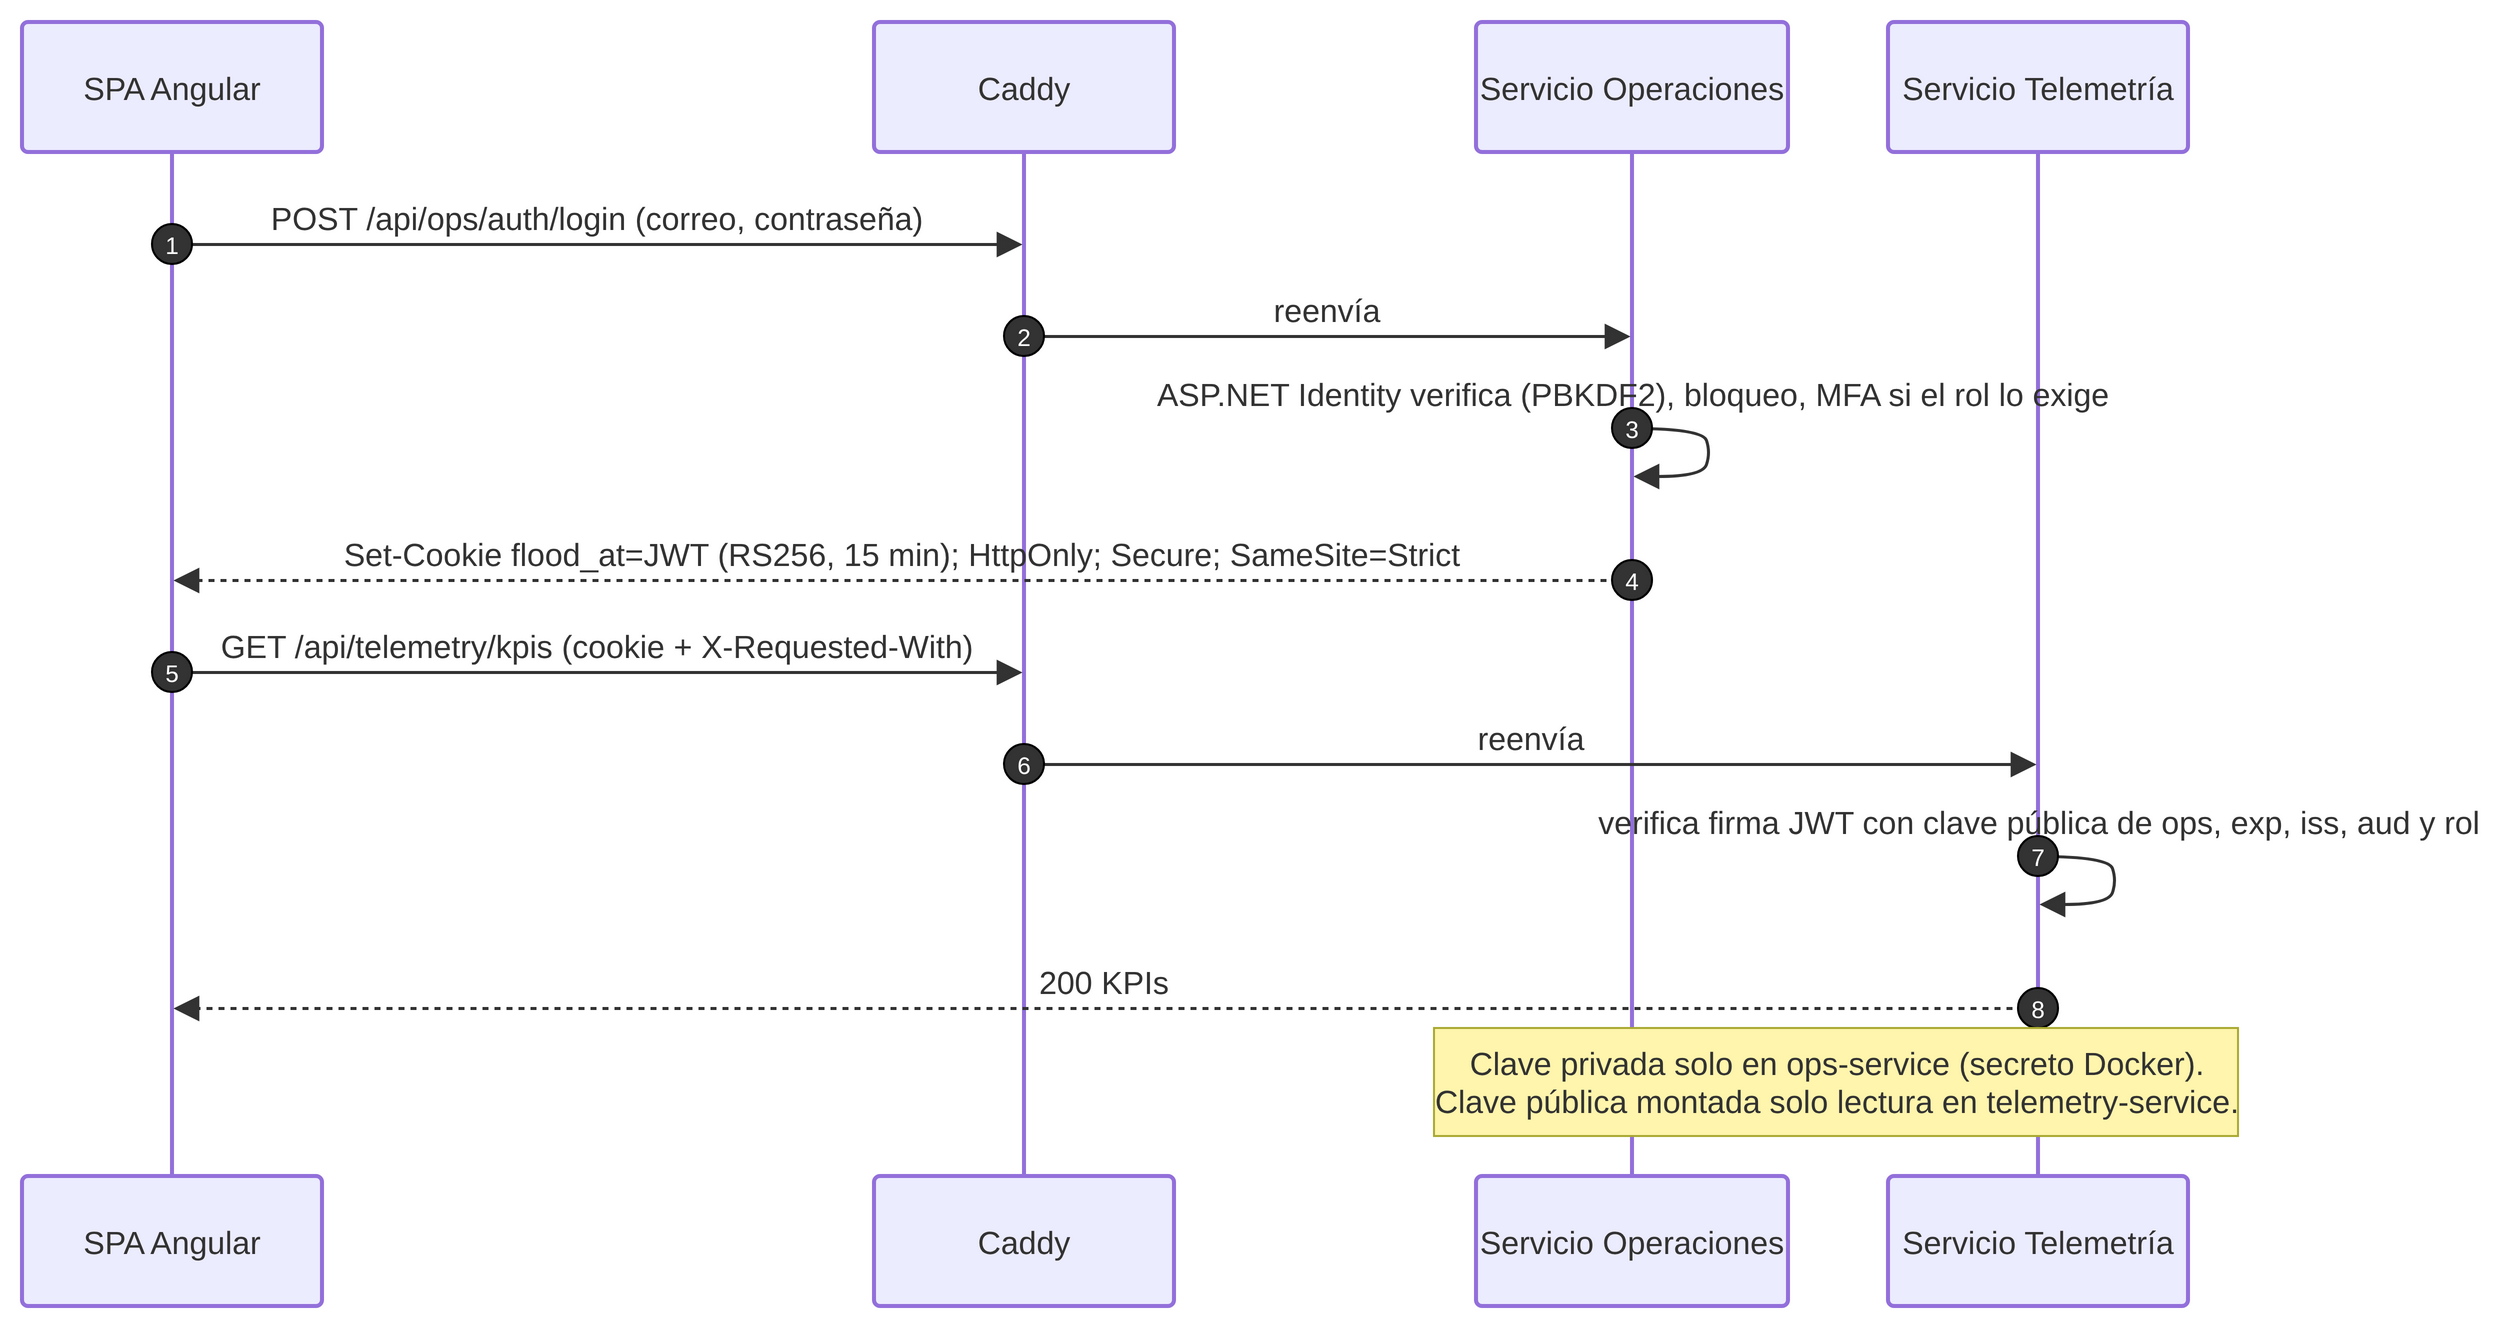

The diagram above was exported from draw.io. Its source (the exported page's mxGraphModel, read from the mxfile embedded in the PNG):
<mxGraphModel grid="0" gridSize="10" guides="1" tooltips="1" connect="1" arrows="1" fold="0" page="0" pageScale="1" pageWidth="850" pageHeight="1100" math="0" shadow="0">
  <root>
    <mxCell id="0" />
    <mxCell id="1" parent="0" />
    <UserObject label="SPA Angular" mermaidId="n:D" mermaidBaseStyle="html=1;shape=umlLifeline;perimeter=lifelinePerimeter;whiteSpace=wrap;container=1;dropTarget=0;collapsible=0;recursiveResize=0;outlineConnect=0;portConstraint=eastwest;newEdgeStyle={&quot;edgeStyle&quot;:&quot;sequenceEdgeStyle&quot;,&quot;libavoidRouting&quot;:0,&quot;curved&quot;:0,&quot;rounded&quot;:0};lifelineDashed=0;strokeWidth=2;rounded=1;absoluteArcSize=1;arcSize=6;lifelineColor=light-dark(#9370DB,#cccccc);size=65;lifelineMirror=1;fillColor=light-dark(#ECECFF,#1f2020);strokeColor=light-dark(#9370DB,#cccccc);fontColor=light-dark(#333333,#cccccc);fontFamily=Trebuchet MS,Verdana,Arial,sans-serif;fontSize=16;" mermaidBaseValue="SPA Angular" id="2">
      <mxCell parent="1" style="html=1;shape=umlLifeline;perimeter=lifelinePerimeter;whiteSpace=wrap;container=1;dropTarget=0;collapsible=0;recursiveResize=0;outlineConnect=0;portConstraint=eastwest;newEdgeStyle={&quot;edgeStyle&quot;:&quot;sequenceEdgeStyle&quot;,&quot;libavoidRouting&quot;:0,&quot;curved&quot;:0,&quot;rounded&quot;:0};lifelineDashed=0;strokeWidth=2;rounded=1;absoluteArcSize=1;arcSize=6;lifelineColor=light-dark(#9370DB,#cccccc);size=65;lifelineMirror=1;fillColor=light-dark(#ECECFF,#1f2020);strokeColor=light-dark(#9370DB,#cccccc);fontColor=light-dark(#333333,#cccccc);fontFamily=Trebuchet MS,Verdana,Arial,sans-serif;fontSize=16;" vertex="1">
        <mxGeometry height="642" width="150" as="geometry" />
      </mxCell>
    </UserObject>
    <UserObject label="Caddy" mermaidId="n:C" mermaidBaseStyle="html=1;shape=umlLifeline;perimeter=lifelinePerimeter;whiteSpace=wrap;container=1;dropTarget=0;collapsible=0;recursiveResize=0;outlineConnect=0;portConstraint=eastwest;newEdgeStyle={&quot;edgeStyle&quot;:&quot;sequenceEdgeStyle&quot;,&quot;libavoidRouting&quot;:0,&quot;curved&quot;:0,&quot;rounded&quot;:0};lifelineDashed=0;strokeWidth=2;rounded=1;absoluteArcSize=1;arcSize=6;lifelineColor=light-dark(#9370DB,#cccccc);size=65;lifelineMirror=1;fillColor=light-dark(#ECECFF,#1f2020);strokeColor=light-dark(#9370DB,#cccccc);fontColor=light-dark(#333333,#cccccc);fontFamily=Trebuchet MS,Verdana,Arial,sans-serif;fontSize=16;" mermaidBaseValue="Caddy" id="3">
      <mxCell parent="1" style="html=1;shape=umlLifeline;perimeter=lifelinePerimeter;whiteSpace=wrap;container=1;dropTarget=0;collapsible=0;recursiveResize=0;outlineConnect=0;portConstraint=eastwest;newEdgeStyle={&quot;edgeStyle&quot;:&quot;sequenceEdgeStyle&quot;,&quot;libavoidRouting&quot;:0,&quot;curved&quot;:0,&quot;rounded&quot;:0};lifelineDashed=0;strokeWidth=2;rounded=1;absoluteArcSize=1;arcSize=6;lifelineColor=light-dark(#9370DB,#cccccc);size=65;lifelineMirror=1;fillColor=light-dark(#ECECFF,#1f2020);strokeColor=light-dark(#9370DB,#cccccc);fontColor=light-dark(#333333,#cccccc);fontFamily=Trebuchet MS,Verdana,Arial,sans-serif;fontSize=16;" vertex="1">
        <mxGeometry height="642" width="150" x="426" as="geometry" />
      </mxCell>
    </UserObject>
    <UserObject label="Servicio Operaciones" mermaidId="n:O" mermaidBaseStyle="html=1;shape=umlLifeline;perimeter=lifelinePerimeter;whiteSpace=wrap;container=1;dropTarget=0;collapsible=0;recursiveResize=0;outlineConnect=0;portConstraint=eastwest;newEdgeStyle={&quot;edgeStyle&quot;:&quot;sequenceEdgeStyle&quot;,&quot;libavoidRouting&quot;:0,&quot;curved&quot;:0,&quot;rounded&quot;:0};lifelineDashed=0;strokeWidth=2;rounded=1;absoluteArcSize=1;arcSize=6;lifelineColor=light-dark(#9370DB,#cccccc);size=65;lifelineMirror=1;fillColor=light-dark(#ECECFF,#1f2020);strokeColor=light-dark(#9370DB,#cccccc);fontColor=light-dark(#333333,#cccccc);fontFamily=Trebuchet MS,Verdana,Arial,sans-serif;fontSize=16;" mermaidBaseValue="Servicio Operaciones" id="4">
      <mxCell parent="1" style="html=1;shape=umlLifeline;perimeter=lifelinePerimeter;whiteSpace=wrap;container=1;dropTarget=0;collapsible=0;recursiveResize=0;outlineConnect=0;portConstraint=eastwest;newEdgeStyle={&quot;edgeStyle&quot;:&quot;sequenceEdgeStyle&quot;,&quot;libavoidRouting&quot;:0,&quot;curved&quot;:0,&quot;rounded&quot;:0};lifelineDashed=0;strokeWidth=2;rounded=1;absoluteArcSize=1;arcSize=6;lifelineColor=light-dark(#9370DB,#cccccc);size=65;lifelineMirror=1;fillColor=light-dark(#ECECFF,#1f2020);strokeColor=light-dark(#9370DB,#cccccc);fontColor=light-dark(#333333,#cccccc);fontFamily=Trebuchet MS,Verdana,Arial,sans-serif;fontSize=16;" vertex="1">
        <mxGeometry height="642" width="156" x="727" as="geometry" />
      </mxCell>
    </UserObject>
    <UserObject label="Servicio Telemetría" mermaidId="n:T" mermaidBaseStyle="html=1;shape=umlLifeline;perimeter=lifelinePerimeter;whiteSpace=wrap;container=1;dropTarget=0;collapsible=0;recursiveResize=0;outlineConnect=0;portConstraint=eastwest;newEdgeStyle={&quot;edgeStyle&quot;:&quot;sequenceEdgeStyle&quot;,&quot;libavoidRouting&quot;:0,&quot;curved&quot;:0,&quot;rounded&quot;:0};lifelineDashed=0;strokeWidth=2;rounded=1;absoluteArcSize=1;arcSize=6;lifelineColor=light-dark(#9370DB,#cccccc);size=65;lifelineMirror=1;fillColor=light-dark(#ECECFF,#1f2020);strokeColor=light-dark(#9370DB,#cccccc);fontColor=light-dark(#333333,#cccccc);fontFamily=Trebuchet MS,Verdana,Arial,sans-serif;fontSize=16;" mermaidBaseValue="Servicio Telemetría" id="5">
      <mxCell parent="1" style="html=1;shape=umlLifeline;perimeter=lifelinePerimeter;whiteSpace=wrap;container=1;dropTarget=0;collapsible=0;recursiveResize=0;outlineConnect=0;portConstraint=eastwest;newEdgeStyle={&quot;edgeStyle&quot;:&quot;sequenceEdgeStyle&quot;,&quot;libavoidRouting&quot;:0,&quot;curved&quot;:0,&quot;rounded&quot;:0};lifelineDashed=0;strokeWidth=2;rounded=1;absoluteArcSize=1;arcSize=6;lifelineColor=light-dark(#9370DB,#cccccc);size=65;lifelineMirror=1;fillColor=light-dark(#ECECFF,#1f2020);strokeColor=light-dark(#9370DB,#cccccc);fontColor=light-dark(#333333,#cccccc);fontFamily=Trebuchet MS,Verdana,Arial,sans-serif;fontSize=16;" vertex="1">
        <mxGeometry height="642" width="150" x="933" as="geometry" />
      </mxCell>
    </UserObject>
    <UserObject label="POST /api/ops/auth/login (correo, contraseña)" mermaidId="e:D-&gt;C#0" mermaidBaseStyle="endArrow=block;endSize=9;verticalAlign=bottom;spacingBottom=2;edgeStyle=sequenceEdgeStyle;libavoidRouting=0;curved=0;rounded=0;fontSize=16;labelBackgroundColor=none;strokeWidth=1.5;strokeColor=light-dark(#333333,#cccccc);fontColor=light-dark(#333333,#cccccc);fontFamily=Trebuchet MS,Verdana,Arial,sans-serif;" mermaidBaseValue="POST /api/ops/auth/login (correo, contraseña)" id="6">
      <mxCell edge="1" parent="1" source="2" style="endArrow=block;endSize=9;verticalAlign=bottom;spacingBottom=2;edgeStyle=sequenceEdgeStyle;libavoidRouting=0;curved=0;rounded=0;fontSize=16;labelBackgroundColor=none;strokeWidth=1.5;strokeColor=light-dark(#333333,#cccccc);fontColor=light-dark(#333333,#cccccc);fontFamily=Trebuchet MS,Verdana,Arial,sans-serif;" target="3">
        <mxGeometry relative="1" as="geometry">
          <Array as="points">
            <mxPoint x="288" y="111" />
          </Array>
          <mxPoint x="75" y="111" as="sourcePoint" />
          <mxPoint x="501" y="111" as="targetPoint" />
        </mxGeometry>
      </mxCell>
    </UserObject>
    <mxCell id="7" parent="1" style="ellipse;aspect=fixed;fillColor=light-dark(#333333,#cccccc);align=center;verticalAlign=middle;fontColor=light-dark(#FFFFFF,#333333);fontSize=12;" value="1" vertex="1">
      <mxGeometry height="20" width="20" x="65" y="101" as="geometry" />
    </mxCell>
    <UserObject label="reenvía" mermaidId="e:C-&gt;O#0" mermaidBaseStyle="endArrow=block;endSize=9;verticalAlign=bottom;spacingBottom=2;edgeStyle=sequenceEdgeStyle;libavoidRouting=0;curved=0;rounded=0;fontSize=16;labelBackgroundColor=none;strokeWidth=1.5;strokeColor=light-dark(#333333,#cccccc);fontColor=light-dark(#333333,#cccccc);fontFamily=Trebuchet MS,Verdana,Arial,sans-serif;" mermaidBaseValue="reenvía" id="8">
      <mxCell edge="1" parent="1" source="3" style="endArrow=block;endSize=9;verticalAlign=bottom;spacingBottom=2;edgeStyle=sequenceEdgeStyle;libavoidRouting=0;curved=0;rounded=0;fontSize=16;labelBackgroundColor=none;strokeWidth=1.5;strokeColor=light-dark(#333333,#cccccc);fontColor=light-dark(#333333,#cccccc);fontFamily=Trebuchet MS,Verdana,Arial,sans-serif;" target="4">
        <mxGeometry relative="1" as="geometry">
          <Array as="points">
            <mxPoint x="653" y="157" />
          </Array>
          <mxPoint x="501" y="157" as="sourcePoint" />
          <mxPoint x="805" y="157" as="targetPoint" />
        </mxGeometry>
      </mxCell>
    </UserObject>
    <mxCell id="9" parent="1" style="ellipse;aspect=fixed;fillColor=light-dark(#333333,#cccccc);align=center;verticalAlign=middle;fontColor=light-dark(#FFFFFF,#333333);fontSize=12;" value="2" vertex="1">
      <mxGeometry height="20" width="20" x="491" y="147" as="geometry" />
    </mxCell>
    <UserObject label="" mermaidId="e:O-&gt;O#0" mermaidBaseStyle="edgeStyle=sequenceEdgeStyle;libavoidRouting=0;curved=1;endArrow=block;endSize=9;verticalAlign=bottom;align=center;fontSize=16;labelBackgroundColor=none;strokeWidth=1.5;strokeColor=light-dark(#333333,#cccccc);fontColor=light-dark(#333333,#cccccc);fontFamily=Trebuchet MS,Verdana,Arial,sans-serif;" mermaidBaseValue="" id="10">
      <mxCell edge="1" parent="1" source="4" style="edgeStyle=sequenceEdgeStyle;libavoidRouting=0;curved=1;endArrow=block;endSize=9;verticalAlign=bottom;align=center;fontSize=16;labelBackgroundColor=none;strokeWidth=1.5;strokeColor=light-dark(#333333,#cccccc);fontColor=light-dark(#333333,#cccccc);fontFamily=Trebuchet MS,Verdana,Arial,sans-serif;" target="4">
        <mxGeometry relative="1" as="geometry">
          <Array as="points">
            <mxPoint x="840" y="203" />
            <mxPoint x="844" y="215" />
            <mxPoint x="840" y="227" />
          </Array>
          <mxPoint x="805" y="203" as="sourcePoint" />
          <mxPoint x="805" y="227" as="targetPoint" />
        </mxGeometry>
      </mxCell>
    </UserObject>
    <mxCell id="11" parent="1" style="text;html=1;strokeColor=none;fillColor=none;align=center;verticalAlign=middle;fontFamily=Trebuchet MS,Verdana,Arial,sans-serif;fontSize=16;fontColor=light-dark(#333333,#cccccc);" value="ASP.NET Identity verifica (PBKDF2), bloqueo, MFA si el rol lo exige" vertex="1">
      <mxGeometry height="18" width="200" x="705" y="177" as="geometry" />
    </mxCell>
    <mxCell id="12" parent="1" style="ellipse;aspect=fixed;fillColor=light-dark(#333333,#cccccc);align=center;verticalAlign=middle;fontColor=light-dark(#FFFFFF,#333333);fontSize=12;" value="3" vertex="1">
      <mxGeometry height="20" width="20" x="795" y="193" as="geometry" />
    </mxCell>
    <UserObject label="Set-Cookie flood_at=JWT (RS256, 15 min); HttpOnly; Secure; SameSite=Strict" mermaidId="e:O-&gt;D#0" mermaidBaseStyle="dashed=1;fixDash=1;dashPattern=3 3;endArrow=block;endSize=9;verticalAlign=bottom;spacingBottom=2;edgeStyle=sequenceEdgeStyle;libavoidRouting=0;curved=0;rounded=0;fontSize=16;labelBackgroundColor=none;strokeWidth=1.5;strokeColor=light-dark(#333333,#cccccc);fontColor=light-dark(#333333,#cccccc);fontFamily=Trebuchet MS,Verdana,Arial,sans-serif;" mermaidBaseValue="Set-Cookie flood_at=JWT (RS256, 15 min); HttpOnly; Secure; SameSite=Strict" id="13">
      <mxCell edge="1" parent="1" source="4" style="dashed=1;fixDash=1;dashPattern=3 3;endArrow=block;endSize=9;verticalAlign=bottom;spacingBottom=2;edgeStyle=sequenceEdgeStyle;libavoidRouting=0;curved=0;rounded=0;fontSize=16;labelBackgroundColor=none;strokeWidth=1.5;strokeColor=light-dark(#333333,#cccccc);fontColor=light-dark(#333333,#cccccc);fontFamily=Trebuchet MS,Verdana,Arial,sans-serif;" target="2">
        <mxGeometry relative="1" as="geometry">
          <Array as="points">
            <mxPoint x="440" y="279" />
          </Array>
          <mxPoint x="805" y="279" as="sourcePoint" />
          <mxPoint x="75" y="279" as="targetPoint" />
        </mxGeometry>
      </mxCell>
    </UserObject>
    <mxCell id="14" parent="1" style="ellipse;aspect=fixed;fillColor=light-dark(#333333,#cccccc);align=center;verticalAlign=middle;fontColor=light-dark(#FFFFFF,#333333);fontSize=12;" value="4" vertex="1">
      <mxGeometry height="20" width="20" x="795" y="269" as="geometry" />
    </mxCell>
    <UserObject label="GET /api/telemetry/kpis (cookie + X-Requested-With)" mermaidId="e:D-&gt;C#1" mermaidBaseStyle="endArrow=block;endSize=9;verticalAlign=bottom;spacingBottom=2;edgeStyle=sequenceEdgeStyle;libavoidRouting=0;curved=0;rounded=0;fontSize=16;labelBackgroundColor=none;strokeWidth=1.5;strokeColor=light-dark(#333333,#cccccc);fontColor=light-dark(#333333,#cccccc);fontFamily=Trebuchet MS,Verdana,Arial,sans-serif;" mermaidBaseValue="GET /api/telemetry/kpis (cookie + X-Requested-With)" id="15">
      <mxCell edge="1" parent="1" source="2" style="endArrow=block;endSize=9;verticalAlign=bottom;spacingBottom=2;edgeStyle=sequenceEdgeStyle;libavoidRouting=0;curved=0;rounded=0;fontSize=16;labelBackgroundColor=none;strokeWidth=1.5;strokeColor=light-dark(#333333,#cccccc);fontColor=light-dark(#333333,#cccccc);fontFamily=Trebuchet MS,Verdana,Arial,sans-serif;" target="3">
        <mxGeometry relative="1" as="geometry">
          <Array as="points">
            <mxPoint x="288" y="325" />
          </Array>
          <mxPoint x="75" y="325" as="sourcePoint" />
          <mxPoint x="501" y="325" as="targetPoint" />
        </mxGeometry>
      </mxCell>
    </UserObject>
    <mxCell id="16" parent="1" style="ellipse;aspect=fixed;fillColor=light-dark(#333333,#cccccc);align=center;verticalAlign=middle;fontColor=light-dark(#FFFFFF,#333333);fontSize=12;" value="5" vertex="1">
      <mxGeometry height="20" width="20" x="65" y="315" as="geometry" />
    </mxCell>
    <UserObject label="reenvía" mermaidId="e:C-&gt;T#0" mermaidBaseStyle="endArrow=block;endSize=9;verticalAlign=bottom;spacingBottom=2;edgeStyle=sequenceEdgeStyle;libavoidRouting=0;curved=0;rounded=0;fontSize=16;labelBackgroundColor=none;strokeWidth=1.5;strokeColor=light-dark(#333333,#cccccc);fontColor=light-dark(#333333,#cccccc);fontFamily=Trebuchet MS,Verdana,Arial,sans-serif;" mermaidBaseValue="reenvía" id="17">
      <mxCell edge="1" parent="1" source="3" style="endArrow=block;endSize=9;verticalAlign=bottom;spacingBottom=2;edgeStyle=sequenceEdgeStyle;libavoidRouting=0;curved=0;rounded=0;fontSize=16;labelBackgroundColor=none;strokeWidth=1.5;strokeColor=light-dark(#333333,#cccccc);fontColor=light-dark(#333333,#cccccc);fontFamily=Trebuchet MS,Verdana,Arial,sans-serif;" target="5">
        <mxGeometry relative="1" as="geometry">
          <Array as="points">
            <mxPoint x="755" y="371" />
          </Array>
          <mxPoint x="501" y="371" as="sourcePoint" />
          <mxPoint x="1008" y="371" as="targetPoint" />
        </mxGeometry>
      </mxCell>
    </UserObject>
    <mxCell id="18" parent="1" style="ellipse;aspect=fixed;fillColor=light-dark(#333333,#cccccc);align=center;verticalAlign=middle;fontColor=light-dark(#FFFFFF,#333333);fontSize=12;" value="6" vertex="1">
      <mxGeometry height="20" width="20" x="491" y="361" as="geometry" />
    </mxCell>
    <UserObject label="" mermaidId="e:T-&gt;T#0" mermaidBaseStyle="edgeStyle=sequenceEdgeStyle;libavoidRouting=0;curved=1;endArrow=block;endSize=9;verticalAlign=bottom;align=center;fontSize=16;labelBackgroundColor=none;strokeWidth=1.5;strokeColor=light-dark(#333333,#cccccc);fontColor=light-dark(#333333,#cccccc);fontFamily=Trebuchet MS,Verdana,Arial,sans-serif;" mermaidBaseValue="" id="19">
      <mxCell edge="1" parent="1" source="5" style="edgeStyle=sequenceEdgeStyle;libavoidRouting=0;curved=1;endArrow=block;endSize=9;verticalAlign=bottom;align=center;fontSize=16;labelBackgroundColor=none;strokeWidth=1.5;strokeColor=light-dark(#333333,#cccccc);fontColor=light-dark(#333333,#cccccc);fontFamily=Trebuchet MS,Verdana,Arial,sans-serif;" target="5">
        <mxGeometry relative="1" as="geometry">
          <Array as="points">
            <mxPoint x="1043" y="417" />
            <mxPoint x="1047" y="429" />
            <mxPoint x="1043" y="441" />
          </Array>
          <mxPoint x="1008" y="417" as="sourcePoint" />
          <mxPoint x="1008" y="441" as="targetPoint" />
        </mxGeometry>
      </mxCell>
    </UserObject>
    <mxCell id="20" parent="1" style="text;html=1;strokeColor=none;fillColor=none;align=center;verticalAlign=middle;fontFamily=Trebuchet MS,Verdana,Arial,sans-serif;fontSize=16;fontColor=light-dark(#333333,#cccccc);" value="verifica firma JWT con clave pública de ops, exp, iss, aud y rol" vertex="1">
      <mxGeometry height="18" width="200" x="908" y="391" as="geometry" />
    </mxCell>
    <mxCell id="21" parent="1" style="ellipse;aspect=fixed;fillColor=light-dark(#333333,#cccccc);align=center;verticalAlign=middle;fontColor=light-dark(#FFFFFF,#333333);fontSize=12;" value="7" vertex="1">
      <mxGeometry height="20" width="20" x="998" y="407" as="geometry" />
    </mxCell>
    <UserObject label="200 KPIs" mermaidId="e:T-&gt;D#0" mermaidBaseStyle="dashed=1;fixDash=1;dashPattern=3 3;endArrow=block;endSize=9;verticalAlign=bottom;spacingBottom=2;edgeStyle=sequenceEdgeStyle;libavoidRouting=0;curved=0;rounded=0;fontSize=16;labelBackgroundColor=none;strokeWidth=1.5;strokeColor=light-dark(#333333,#cccccc);fontColor=light-dark(#333333,#cccccc);fontFamily=Trebuchet MS,Verdana,Arial,sans-serif;" mermaidBaseValue="200 KPIs" id="22">
      <mxCell edge="1" parent="1" source="5" style="dashed=1;fixDash=1;dashPattern=3 3;endArrow=block;endSize=9;verticalAlign=bottom;spacingBottom=2;edgeStyle=sequenceEdgeStyle;libavoidRouting=0;curved=0;rounded=0;fontSize=16;labelBackgroundColor=none;strokeWidth=1.5;strokeColor=light-dark(#333333,#cccccc);fontColor=light-dark(#333333,#cccccc);fontFamily=Trebuchet MS,Verdana,Arial,sans-serif;" target="2">
        <mxGeometry relative="1" as="geometry">
          <Array as="points">
            <mxPoint x="542" y="493" />
          </Array>
          <mxPoint x="1008" y="493" as="sourcePoint" />
          <mxPoint x="75" y="493" as="targetPoint" />
        </mxGeometry>
      </mxCell>
    </UserObject>
    <mxCell id="23" parent="1" style="ellipse;aspect=fixed;fillColor=light-dark(#333333,#cccccc);align=center;verticalAlign=middle;fontColor=light-dark(#FFFFFF,#333333);fontSize=12;" value="8" vertex="1">
      <mxGeometry height="20" width="20" x="998" y="483" as="geometry" />
    </mxCell>
    <UserObject label="Clave privada solo en ops-service (secreto Docker).&#10;Clave pública montada solo lectura en telemetry-service." mermaidId="n:note0" mermaidBaseStyle="html=1;fillColor=light-dark(#fff5ad,#2a2a2a);strokeColor=light-dark(#aaaa33,#cccccc);fontColor=light-dark(#333333,#cccccc);fontFamily=Trebuchet MS,Verdana,Arial,sans-serif;fontSize=16;" mermaidBaseValue="Clave privada solo en ops-service (secreto Docker).&#10;Clave pública montada solo lectura en telemetry-service." id="24">
      <mxCell parent="1" style="html=1;fillColor=light-dark(#fff5ad,#2a2a2a);strokeColor=light-dark(#aaaa33,#cccccc);fontColor=light-dark(#333333,#cccccc);fontFamily=Trebuchet MS,Verdana,Arial,sans-serif;fontSize=16;" vertex="1">
        <mxGeometry height="54" width="402" x="706" y="503" as="geometry" />
      </mxCell>
    </UserObject>
  </root>
</mxGraphModel>